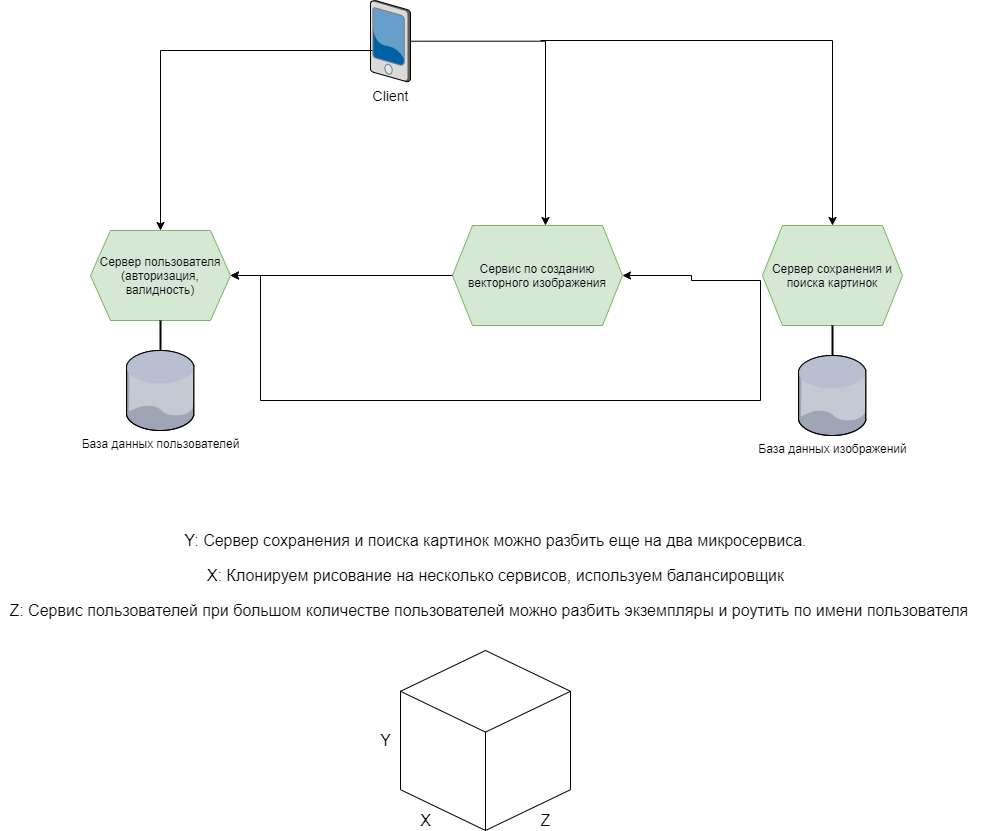

The diagram above was exported from draw.io. Its source (the exported page's mxGraphModel, read from the mxfile embedded in the PNG):
<mxGraphModel dx="2062" dy="1124" grid="1" gridSize="10" guides="1" tooltips="1" connect="1" arrows="1" fold="1" page="1" pageScale="1.5" pageWidth="1169" pageHeight="826" background="none" math="0" shadow="0">
  <root>
    <mxCell id="0" style=";html=1;" />
    <mxCell id="1" style=";html=1;" parent="0" />
    <mxCell id="6a7d8f32e03d9370-6" value="Client" style="verticalLabelPosition=bottom;aspect=fixed;html=1;verticalAlign=top;strokeColor=none;shape=mxgraph.citrix.pda;fillColor=#66B2FF;gradientColor=#0066CC;fontSize=14;" parent="1" vertex="1">
      <mxGeometry x="710" y="310" width="40" height="81.33" as="geometry" />
    </mxCell>
    <mxCell id="ldX2NX_zvC8Er2cISRXu-1" value="Сервер пользователя (авторизация, валидность)" style="shape=hexagon;perimeter=hexagonPerimeter2;whiteSpace=wrap;html=1;fixedSize=1;fillColor=#d5e8d4;strokeColor=#82b366;" vertex="1" parent="1">
      <mxGeometry x="430" y="540" width="140" height="90" as="geometry" />
    </mxCell>
    <mxCell id="ldX2NX_zvC8Er2cISRXu-2" value="Сервис по созданию векторного изображения" style="shape=hexagon;perimeter=hexagonPerimeter2;whiteSpace=wrap;html=1;fixedSize=1;fillColor=#d5e8d4;strokeColor=#82b366;" vertex="1" parent="1">
      <mxGeometry x="792" y="535" width="170" height="100" as="geometry" />
    </mxCell>
    <mxCell id="ldX2NX_zvC8Er2cISRXu-7" value="Сервер сохранения и поиска картинок" style="shape=hexagon;perimeter=hexagonPerimeter2;whiteSpace=wrap;html=1;fixedSize=1;fillColor=#d5e8d4;strokeColor=#82b366;" vertex="1" parent="1">
      <mxGeometry x="1102" y="535" width="140" height="100" as="geometry" />
    </mxCell>
    <mxCell id="ldX2NX_zvC8Er2cISRXu-12" value="" style="edgeStyle=segmentEdgeStyle;endArrow=classic;html=1;rounded=0;entryX=0.547;entryY=0;entryDx=0;entryDy=0;entryPerimeter=0;" edge="1" parent="1" source="6a7d8f32e03d9370-6" target="ldX2NX_zvC8Er2cISRXu-2">
      <mxGeometry width="50" height="50" relative="1" as="geometry">
        <mxPoint x="827" y="430" as="sourcePoint" />
        <mxPoint x="877" y="380" as="targetPoint" />
      </mxGeometry>
    </mxCell>
    <mxCell id="ldX2NX_zvC8Er2cISRXu-19" value="" style="endArrow=classic;html=1;rounded=0;edgeStyle=orthogonalEdgeStyle;exitX=0.05;exitY=0.615;exitDx=0;exitDy=0;exitPerimeter=0;entryX=0.5;entryY=0;entryDx=0;entryDy=0;" edge="1" parent="1" source="6a7d8f32e03d9370-6" target="ldX2NX_zvC8Er2cISRXu-1">
      <mxGeometry width="50" height="50" relative="1" as="geometry">
        <mxPoint x="440" y="720" as="sourcePoint" />
        <mxPoint x="490" y="670" as="targetPoint" />
      </mxGeometry>
    </mxCell>
    <mxCell id="ldX2NX_zvC8Er2cISRXu-20" value="" style="endArrow=classic;html=1;rounded=0;edgeStyle=orthogonalEdgeStyle;entryX=0.5;entryY=0;entryDx=0;entryDy=0;" edge="1" parent="1" target="ldX2NX_zvC8Er2cISRXu-7">
      <mxGeometry width="50" height="50" relative="1" as="geometry">
        <mxPoint x="880" y="350" as="sourcePoint" />
        <mxPoint x="490" y="670" as="targetPoint" />
      </mxGeometry>
    </mxCell>
    <mxCell id="ldX2NX_zvC8Er2cISRXu-21" value="База данных пользователей" style="verticalLabelPosition=bottom;sketch=0;aspect=fixed;html=1;verticalAlign=top;strokeColor=none;align=center;outlineConnect=0;shape=mxgraph.citrix.database;" vertex="1" parent="1">
      <mxGeometry x="466" y="660" width="68" height="80" as="geometry" />
    </mxCell>
    <mxCell id="ldX2NX_zvC8Er2cISRXu-22" value="База данных изображений" style="verticalLabelPosition=bottom;sketch=0;aspect=fixed;html=1;verticalAlign=top;strokeColor=none;align=center;outlineConnect=0;shape=mxgraph.citrix.database;" vertex="1" parent="1">
      <mxGeometry x="1138" y="665" width="68" height="80" as="geometry" />
    </mxCell>
    <mxCell id="ldX2NX_zvC8Er2cISRXu-27" value="" style="line;strokeWidth=2;html=1;direction=south;" vertex="1" parent="1">
      <mxGeometry x="495" y="630" width="10" height="30" as="geometry" />
    </mxCell>
    <mxCell id="ldX2NX_zvC8Er2cISRXu-28" value="" style="line;strokeWidth=2;html=1;direction=south;" vertex="1" parent="1">
      <mxGeometry x="1167" y="635" width="10" height="30" as="geometry" />
    </mxCell>
    <mxCell id="ldX2NX_zvC8Er2cISRXu-30" value="" style="endArrow=classic;html=1;rounded=0;edgeStyle=orthogonalEdgeStyle;entryX=1;entryY=0.5;entryDx=0;entryDy=0;" edge="1" parent="1" target="ldX2NX_zvC8Er2cISRXu-1">
      <mxGeometry width="50" height="50" relative="1" as="geometry">
        <mxPoint x="1100" y="590" as="sourcePoint" />
        <mxPoint x="600" y="640" as="targetPoint" />
        <Array as="points">
          <mxPoint x="1100" y="710" />
          <mxPoint x="600" y="710" />
          <mxPoint x="600" y="585" />
        </Array>
      </mxGeometry>
    </mxCell>
    <mxCell id="ldX2NX_zvC8Er2cISRXu-31" value="" style="endArrow=classic;html=1;rounded=0;edgeStyle=orthogonalEdgeStyle;entryX=1;entryY=0.5;entryDx=0;entryDy=0;" edge="1" parent="1" target="ldX2NX_zvC8Er2cISRXu-2">
      <mxGeometry width="50" height="50" relative="1" as="geometry">
        <mxPoint x="1100" y="590" as="sourcePoint" />
        <mxPoint x="1010" y="450" as="targetPoint" />
      </mxGeometry>
    </mxCell>
    <mxCell id="ldX2NX_zvC8Er2cISRXu-32" value="" style="endArrow=classic;html=1;rounded=0;edgeStyle=orthogonalEdgeStyle;" edge="1" parent="1" source="ldX2NX_zvC8Er2cISRXu-2" target="ldX2NX_zvC8Er2cISRXu-1">
      <mxGeometry width="50" height="50" relative="1" as="geometry">
        <mxPoint x="820" y="500" as="sourcePoint" />
        <mxPoint x="870" y="450" as="targetPoint" />
      </mxGeometry>
    </mxCell>
    <mxCell id="ldX2NX_zvC8Er2cISRXu-37" value="&lt;p style=&quot;line-height: 1.2 ; font-size: 16px&quot;&gt;Y: Сервер сохранения и поиска картинок можно разбить еще на два микросервиса.&lt;/p&gt;&lt;p style=&quot;line-height: 1.2 ; font-size: 16px&quot;&gt;X: Клонируем рисование на несколько сервисов, используем балансировщик&lt;/p&gt;&lt;p style=&quot;line-height: 1.2 ; font-size: 16px&quot;&gt;Z: Сервис пользователей при большом количестве пользователей можно разбить экземпляры и роутить по имени пользователя&amp;nbsp; &amp;nbsp;&lt;/p&gt;" style="text;html=1;align=center;verticalAlign=middle;resizable=0;points=[];autosize=1;strokeColor=none;fillColor=none;" vertex="1" parent="1">
      <mxGeometry x="340" y="820" width="990" height="130" as="geometry" />
    </mxCell>
    <mxCell id="ldX2NX_zvC8Er2cISRXu-39" value="" style="html=1;whiteSpace=wrap;shape=isoCube2;backgroundOutline=1;isoAngle=15;fontSize=16;" vertex="1" parent="1">
      <mxGeometry x="740" y="960" width="170" height="180" as="geometry" />
    </mxCell>
    <mxCell id="ldX2NX_zvC8Er2cISRXu-40" value="X" style="text;html=1;align=center;verticalAlign=middle;resizable=0;points=[];autosize=1;strokeColor=none;fillColor=none;fontSize=16;" vertex="1" parent="1">
      <mxGeometry x="750" y="1120" width="30" height="20" as="geometry" />
    </mxCell>
    <mxCell id="ldX2NX_zvC8Er2cISRXu-41" value="Y" style="text;html=1;align=center;verticalAlign=middle;resizable=0;points=[];autosize=1;strokeColor=none;fillColor=none;fontSize=16;" vertex="1" parent="1">
      <mxGeometry x="710" y="1040" width="30" height="20" as="geometry" />
    </mxCell>
    <mxCell id="ldX2NX_zvC8Er2cISRXu-42" value="Z" style="text;html=1;align=center;verticalAlign=middle;resizable=0;points=[];autosize=1;strokeColor=none;fillColor=none;fontSize=16;" vertex="1" parent="1">
      <mxGeometry x="870" y="1120" width="30" height="20" as="geometry" />
    </mxCell>
  </root>
</mxGraphModel>